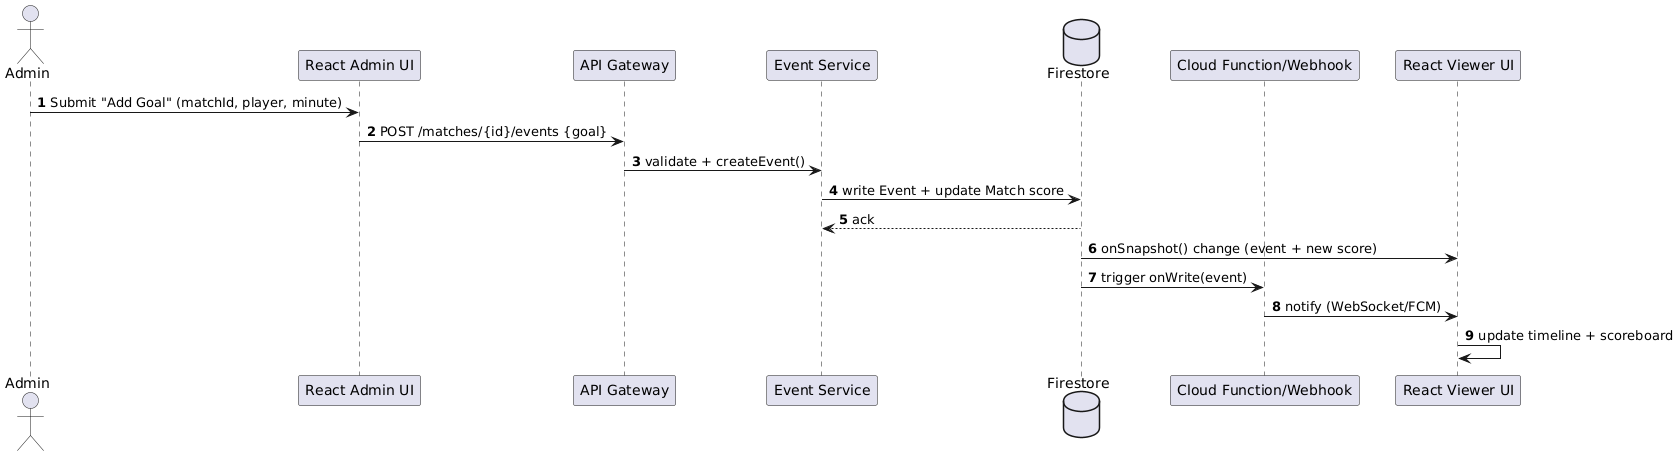

The diagram above was rendered by PlantUML. Its source (embedded in the PNG):
@startuml
autonumber
skinparam shadowing false
actor Admin
participant "React Admin UI" as FEAdmin
participant "API Gateway" as APIGW
participant "Event Service" as EventSvc
database "Firestore" as DB
participant "Cloud Function/Webhook" as CF
participant "React Viewer UI" as FEViewer

Admin -> FEAdmin : Submit "Add Goal" (matchId, player, minute)
FEAdmin -> APIGW : POST /matches/{id}/events {goal}
APIGW -> EventSvc : validate + createEvent()
EventSvc -> DB : write Event + update Match score
DB --> EventSvc : ack

' Option A: push via Firestore realtime listener
DB -> FEViewer : onSnapshot() change (event + new score)

' Option B: push via Cloud Function or WebSocket
DB -> CF : trigger onWrite(event)
CF -> FEViewer : notify (WebSocket/FCM)

FEViewer -> FEViewer : update timeline + scoreboard
@enduml